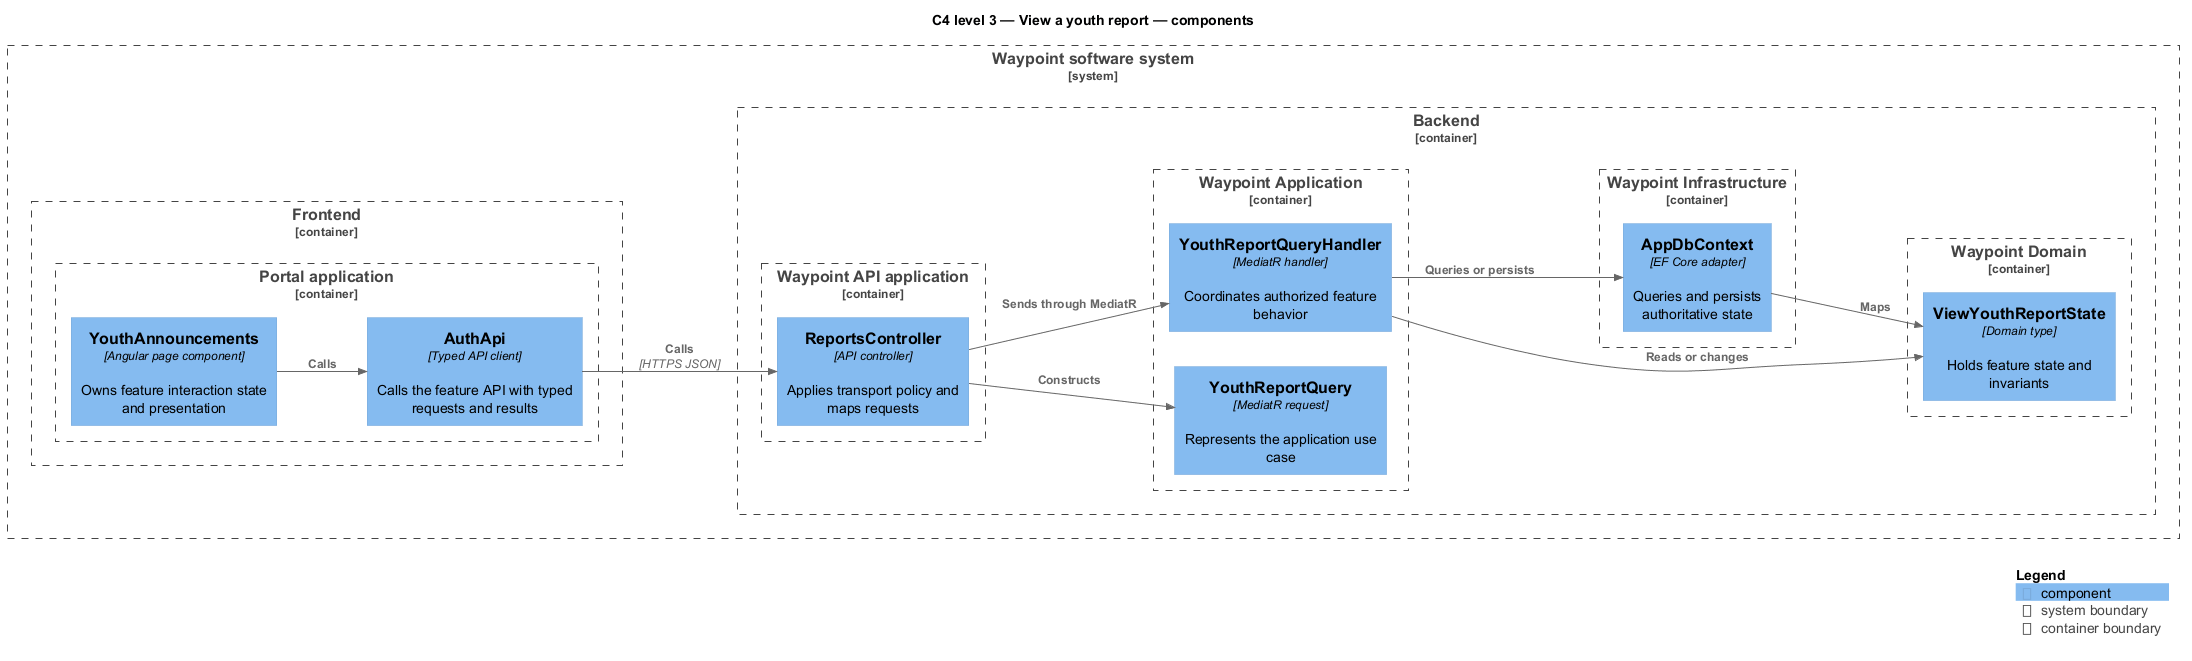

The diagram above was rendered by PlantUML. Its source (embedded in the PNG):
@startuml
!include <C4/C4_Component>
LAYOUT_LEFT_RIGHT()
title C4 level 3 — View a youth report — components
System_Boundary(waypoint, "Waypoint software system") {
  Container_Boundary(frontend, "Frontend") {
    Container_Boundary(frontend_app, "Portal application") {
      Component(page, "YouthAnnouncements", "Angular page component", "Owns feature interaction state and presentation")
      Component(client, "AuthApi", "Typed API client", "Calls the feature API with typed requests and results")
    }
  }
  Container_Boundary(backend, "Backend") {
    Container_Boundary(api_app, "Waypoint API application") {
      Component(controller, "ReportsController", "API controller", "Applies transport policy and maps requests")
    }
    Container_Boundary(application, "Waypoint Application") {
      Component(request, "YouthReportQuery", "MediatR request", "Represents the application use case")
      Component(handler, "YouthReportQueryHandler", "MediatR handler", "Coordinates authorized feature behavior")
    }
    Container_Boundary(domain, "Waypoint Domain") {
      Component(entity, "ViewYouthReportState", "Domain type", "Holds feature state and invariants")
    }
    Container_Boundary(infrastructure, "Waypoint Infrastructure") {
      Component(persistence, "AppDbContext", "EF Core adapter", "Queries and persists authoritative state")
    }
  }
}
Rel(page, client, "Calls")
Rel(client, controller, "Calls", "HTTPS JSON")
Rel(controller, request, "Constructs")
Rel(controller, handler, "Sends through MediatR")
Rel(handler, entity, "Reads or changes")
Rel(handler, persistence, "Queries or persists")
Rel(persistence, entity, "Maps")
SHOW_LEGEND()
@enduml